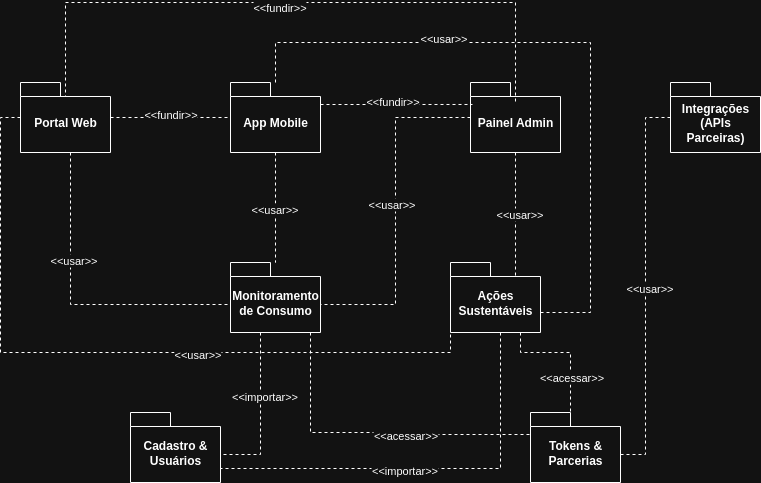

The diagram above was exported from draw.io. Its source (the exported page's mxGraphModel, read from the mxfile embedded in the PNG):
<mxGraphModel dx="1575" dy="798" grid="1" gridSize="10" guides="1" tooltips="1" connect="1" arrows="1" fold="1" page="1" pageScale="1" pageWidth="827" pageHeight="1169" math="0" shadow="0">
  <root>
    <mxCell id="0" />
    <mxCell id="1" parent="0" />
    <mxCell id="Xw8mFvhzQ-mwgq2DYQHF-1" value="&lt;strong data-end=&quot;569&quot; data-start=&quot;537&quot;&gt;Integrações (APIs Parceiras)&lt;/strong&gt;" style="shape=folder;fontStyle=1;spacingTop=10;tabWidth=40;tabHeight=14;tabPosition=left;html=1;whiteSpace=wrap;" vertex="1" parent="1">
      <mxGeometry x="690" y="170" width="90" height="70" as="geometry" />
    </mxCell>
    <mxCell id="Xw8mFvhzQ-mwgq2DYQHF-2" value="Painel Admin" style="shape=folder;fontStyle=1;spacingTop=10;tabWidth=40;tabHeight=14;tabPosition=left;html=1;whiteSpace=wrap;" vertex="1" parent="1">
      <mxGeometry x="490" y="170" width="90" height="70" as="geometry" />
    </mxCell>
    <mxCell id="Xw8mFvhzQ-mwgq2DYQHF-25" style="edgeStyle=orthogonalEdgeStyle;rounded=0;orthogonalLoop=1;jettySize=auto;html=1;endArrow=none;endFill=0;dashed=1;" edge="1" parent="1" source="Xw8mFvhzQ-mwgq2DYQHF-3" target="Xw8mFvhzQ-mwgq2DYQHF-9">
      <mxGeometry relative="1" as="geometry" />
    </mxCell>
    <mxCell id="Xw8mFvhzQ-mwgq2DYQHF-26" value="&amp;lt;&amp;lt;usar&amp;gt;&amp;gt;" style="edgeLabel;html=1;align=center;verticalAlign=middle;resizable=0;points=[];" vertex="1" connectable="0" parent="Xw8mFvhzQ-mwgq2DYQHF-25">
      <mxGeometry x="0.0182" y="-2" relative="1" as="geometry">
        <mxPoint as="offset" />
      </mxGeometry>
    </mxCell>
    <mxCell id="Xw8mFvhzQ-mwgq2DYQHF-3" value="&lt;strong data-end=&quot;465&quot; data-start=&quot;451&quot;&gt;App Mobile&lt;/strong&gt;" style="shape=folder;fontStyle=1;spacingTop=10;tabWidth=40;tabHeight=14;tabPosition=left;html=1;whiteSpace=wrap;" vertex="1" parent="1">
      <mxGeometry x="250" y="170" width="90" height="70" as="geometry" />
    </mxCell>
    <mxCell id="Xw8mFvhzQ-mwgq2DYQHF-35" style="edgeStyle=orthogonalEdgeStyle;rounded=0;orthogonalLoop=1;jettySize=auto;html=1;dashed=1;endArrow=none;endFill=0;" edge="1" parent="1" source="Xw8mFvhzQ-mwgq2DYQHF-4" target="Xw8mFvhzQ-mwgq2DYQHF-3">
      <mxGeometry relative="1" as="geometry" />
    </mxCell>
    <mxCell id="Xw8mFvhzQ-mwgq2DYQHF-36" value="&amp;lt;&amp;lt;fundir&amp;gt;&amp;gt;" style="edgeLabel;html=1;align=center;verticalAlign=middle;resizable=0;points=[];" vertex="1" connectable="0" parent="Xw8mFvhzQ-mwgq2DYQHF-35">
      <mxGeometry x="-0.0167" y="4" relative="1" as="geometry">
        <mxPoint as="offset" />
      </mxGeometry>
    </mxCell>
    <mxCell id="Xw8mFvhzQ-mwgq2DYQHF-39" style="edgeStyle=orthogonalEdgeStyle;rounded=0;orthogonalLoop=1;jettySize=auto;html=1;endArrow=none;endFill=0;dashed=1;" edge="1" parent="1">
      <mxGeometry relative="1" as="geometry">
        <mxPoint x="85" y="210" as="sourcePoint" />
        <mxPoint x="535" y="190" as="targetPoint" />
        <Array as="points">
          <mxPoint x="85" y="90" />
          <mxPoint x="535" y="90" />
        </Array>
      </mxGeometry>
    </mxCell>
    <mxCell id="Xw8mFvhzQ-mwgq2DYQHF-40" value="&amp;lt;&amp;lt;fundir&amp;gt;&amp;gt;" style="edgeLabel;html=1;align=center;verticalAlign=middle;resizable=0;points=[];" vertex="1" connectable="0" parent="Xw8mFvhzQ-mwgq2DYQHF-39">
      <mxGeometry x="-0.0058" y="-4" relative="1" as="geometry">
        <mxPoint as="offset" />
      </mxGeometry>
    </mxCell>
    <mxCell id="Xw8mFvhzQ-mwgq2DYQHF-4" value="Portal Web" style="shape=folder;fontStyle=1;spacingTop=10;tabWidth=40;tabHeight=14;tabPosition=left;html=1;whiteSpace=wrap;" vertex="1" parent="1">
      <mxGeometry x="40" y="170" width="90" height="70" as="geometry" />
    </mxCell>
    <mxCell id="Xw8mFvhzQ-mwgq2DYQHF-6" value="Tokens &amp;amp; Parcerias" style="shape=folder;fontStyle=1;spacingTop=10;tabWidth=40;tabHeight=14;tabPosition=left;html=1;whiteSpace=wrap;" vertex="1" parent="1">
      <mxGeometry x="550" y="500" width="90" height="70" as="geometry" />
    </mxCell>
    <mxCell id="Xw8mFvhzQ-mwgq2DYQHF-7" value="Cadastro &amp;amp; Usuários" style="shape=folder;fontStyle=1;spacingTop=10;tabWidth=40;tabHeight=14;tabPosition=left;html=1;whiteSpace=wrap;" vertex="1" parent="1">
      <mxGeometry x="150" y="500" width="90" height="70" as="geometry" />
    </mxCell>
    <mxCell id="Xw8mFvhzQ-mwgq2DYQHF-8" value="Ações Sustentáveis" style="shape=folder;fontStyle=1;spacingTop=10;tabWidth=40;tabHeight=14;tabPosition=left;html=1;whiteSpace=wrap;" vertex="1" parent="1">
      <mxGeometry x="470" y="350" width="90" height="70" as="geometry" />
    </mxCell>
    <mxCell id="Xw8mFvhzQ-mwgq2DYQHF-9" value="Monitoramento de Consumo" style="shape=folder;fontStyle=1;spacingTop=10;tabWidth=40;tabHeight=14;tabPosition=left;html=1;whiteSpace=wrap;" vertex="1" parent="1">
      <mxGeometry x="250" y="350" width="90" height="70" as="geometry" />
    </mxCell>
    <mxCell id="Xw8mFvhzQ-mwgq2DYQHF-16" style="edgeStyle=orthogonalEdgeStyle;rounded=0;orthogonalLoop=1;jettySize=auto;html=1;entryX=0;entryY=0;entryDx=0;entryDy=42;entryPerimeter=0;dashed=1;endArrow=none;endFill=0;" edge="1" parent="1" source="Xw8mFvhzQ-mwgq2DYQHF-4" target="Xw8mFvhzQ-mwgq2DYQHF-9">
      <mxGeometry relative="1" as="geometry">
        <Array as="points">
          <mxPoint x="90" y="392" />
        </Array>
      </mxGeometry>
    </mxCell>
    <mxCell id="Xw8mFvhzQ-mwgq2DYQHF-17" value="&amp;lt;&amp;lt;usar&amp;gt;&amp;gt;" style="edgeLabel;html=1;align=center;verticalAlign=middle;resizable=0;points=[];" vertex="1" connectable="0" parent="Xw8mFvhzQ-mwgq2DYQHF-16">
      <mxGeometry x="-0.3141" y="2" relative="1" as="geometry">
        <mxPoint as="offset" />
      </mxGeometry>
    </mxCell>
    <mxCell id="Xw8mFvhzQ-mwgq2DYQHF-19" style="edgeStyle=orthogonalEdgeStyle;rounded=0;orthogonalLoop=1;jettySize=auto;html=1;entryX=0;entryY=0;entryDx=90;entryDy=42;entryPerimeter=0;endArrow=none;endFill=0;dashed=1;" edge="1" parent="1" source="Xw8mFvhzQ-mwgq2DYQHF-1" target="Xw8mFvhzQ-mwgq2DYQHF-6">
      <mxGeometry relative="1" as="geometry" />
    </mxCell>
    <mxCell id="Xw8mFvhzQ-mwgq2DYQHF-20" value="&amp;lt;&amp;lt;usar&amp;gt;&amp;gt;" style="edgeLabel;html=1;align=center;verticalAlign=middle;resizable=0;points=[];" vertex="1" connectable="0" parent="Xw8mFvhzQ-mwgq2DYQHF-19">
      <mxGeometry x="0.0078" y="3" relative="1" as="geometry">
        <mxPoint as="offset" />
      </mxGeometry>
    </mxCell>
    <mxCell id="Xw8mFvhzQ-mwgq2DYQHF-22" style="edgeStyle=orthogonalEdgeStyle;rounded=0;orthogonalLoop=1;jettySize=auto;html=1;entryX=0;entryY=0;entryDx=0;entryDy=42;entryPerimeter=0;dashed=1;endArrow=none;endFill=0;" edge="1" parent="1" source="Xw8mFvhzQ-mwgq2DYQHF-4" target="Xw8mFvhzQ-mwgq2DYQHF-8">
      <mxGeometry relative="1" as="geometry">
        <Array as="points">
          <mxPoint x="20" y="205" />
          <mxPoint x="20" y="440" />
          <mxPoint x="470" y="440" />
        </Array>
      </mxGeometry>
    </mxCell>
    <mxCell id="Xw8mFvhzQ-mwgq2DYQHF-23" value="&amp;lt;&amp;lt;usar&amp;gt;&amp;gt;" style="edgeLabel;html=1;align=center;verticalAlign=middle;resizable=0;points=[];" vertex="1" connectable="0" parent="Xw8mFvhzQ-mwgq2DYQHF-22">
      <mxGeometry x="0.1979" y="-1" relative="1" as="geometry">
        <mxPoint as="offset" />
      </mxGeometry>
    </mxCell>
    <mxCell id="Xw8mFvhzQ-mwgq2DYQHF-29" style="edgeStyle=orthogonalEdgeStyle;rounded=0;orthogonalLoop=1;jettySize=auto;html=1;endArrow=none;endFill=0;dashed=1;" edge="1" parent="1" source="Xw8mFvhzQ-mwgq2DYQHF-3">
      <mxGeometry relative="1" as="geometry">
        <mxPoint x="560" y="400" as="targetPoint" />
        <Array as="points">
          <mxPoint x="295" y="130" />
          <mxPoint x="610" y="130" />
          <mxPoint x="610" y="400" />
        </Array>
      </mxGeometry>
    </mxCell>
    <mxCell id="Xw8mFvhzQ-mwgq2DYQHF-30" value="&amp;lt;&amp;lt;usar&amp;gt;&amp;gt;" style="edgeLabel;html=1;align=center;verticalAlign=middle;resizable=0;points=[];" vertex="1" connectable="0" parent="Xw8mFvhzQ-mwgq2DYQHF-29">
      <mxGeometry x="-0.3869" y="5" relative="1" as="geometry">
        <mxPoint as="offset" />
      </mxGeometry>
    </mxCell>
    <mxCell id="Xw8mFvhzQ-mwgq2DYQHF-31" style="edgeStyle=orthogonalEdgeStyle;rounded=0;orthogonalLoop=1;jettySize=auto;html=1;entryX=0;entryY=0;entryDx=90;entryDy=42;entryPerimeter=0;dashed=1;endArrow=none;endFill=0;" edge="1" parent="1" source="Xw8mFvhzQ-mwgq2DYQHF-2" target="Xw8mFvhzQ-mwgq2DYQHF-9">
      <mxGeometry relative="1" as="geometry" />
    </mxCell>
    <mxCell id="Xw8mFvhzQ-mwgq2DYQHF-32" value="&amp;lt;&amp;lt;usar&amp;gt;&amp;gt;" style="edgeLabel;html=1;align=center;verticalAlign=middle;resizable=0;points=[];" vertex="1" connectable="0" parent="Xw8mFvhzQ-mwgq2DYQHF-31">
      <mxGeometry x="-0.0445" y="-5" relative="1" as="geometry">
        <mxPoint as="offset" />
      </mxGeometry>
    </mxCell>
    <mxCell id="Xw8mFvhzQ-mwgq2DYQHF-33" style="edgeStyle=orthogonalEdgeStyle;rounded=0;orthogonalLoop=1;jettySize=auto;html=1;entryX=0;entryY=0;entryDx=65;entryDy=14;entryPerimeter=0;endArrow=none;endFill=0;dashed=1;" edge="1" parent="1" source="Xw8mFvhzQ-mwgq2DYQHF-2" target="Xw8mFvhzQ-mwgq2DYQHF-8">
      <mxGeometry relative="1" as="geometry" />
    </mxCell>
    <mxCell id="Xw8mFvhzQ-mwgq2DYQHF-34" value="&amp;lt;&amp;lt;usar&amp;gt;&amp;gt;" style="edgeLabel;html=1;align=center;verticalAlign=middle;resizable=0;points=[];" vertex="1" connectable="0" parent="Xw8mFvhzQ-mwgq2DYQHF-33">
      <mxGeometry x="-0.0161" y="3" relative="1" as="geometry">
        <mxPoint as="offset" />
      </mxGeometry>
    </mxCell>
    <mxCell id="Xw8mFvhzQ-mwgq2DYQHF-37" style="edgeStyle=orthogonalEdgeStyle;rounded=0;orthogonalLoop=1;jettySize=auto;html=1;entryX=0.022;entryY=0.314;entryDx=0;entryDy=0;entryPerimeter=0;endArrow=none;endFill=0;dashed=1;" edge="1" parent="1" source="Xw8mFvhzQ-mwgq2DYQHF-3" target="Xw8mFvhzQ-mwgq2DYQHF-2">
      <mxGeometry relative="1" as="geometry">
        <Array as="points">
          <mxPoint x="370" y="192" />
          <mxPoint x="370" y="192" />
        </Array>
      </mxGeometry>
    </mxCell>
    <mxCell id="Xw8mFvhzQ-mwgq2DYQHF-38" value="&amp;lt;&amp;lt;fundir&amp;gt;&amp;gt;" style="edgeLabel;html=1;align=center;verticalAlign=middle;resizable=0;points=[];" vertex="1" connectable="0" parent="Xw8mFvhzQ-mwgq2DYQHF-37">
      <mxGeometry x="-0.0525" y="3" relative="1" as="geometry">
        <mxPoint as="offset" />
      </mxGeometry>
    </mxCell>
    <mxCell id="Xw8mFvhzQ-mwgq2DYQHF-41" style="edgeStyle=orthogonalEdgeStyle;rounded=0;orthogonalLoop=1;jettySize=auto;html=1;entryX=0;entryY=0;entryDx=90;entryDy=42;entryPerimeter=0;dashed=1;endArrow=none;endFill=0;" edge="1" parent="1" source="Xw8mFvhzQ-mwgq2DYQHF-9" target="Xw8mFvhzQ-mwgq2DYQHF-7">
      <mxGeometry relative="1" as="geometry">
        <Array as="points">
          <mxPoint x="280" y="542" />
        </Array>
      </mxGeometry>
    </mxCell>
    <mxCell id="Xw8mFvhzQ-mwgq2DYQHF-42" value="&amp;lt;&amp;lt;importar&amp;gt;&amp;gt;" style="edgeLabel;html=1;align=center;verticalAlign=middle;resizable=0;points=[];" vertex="1" connectable="0" parent="Xw8mFvhzQ-mwgq2DYQHF-41">
      <mxGeometry x="-0.2203" y="3" relative="1" as="geometry">
        <mxPoint as="offset" />
      </mxGeometry>
    </mxCell>
    <mxCell id="Xw8mFvhzQ-mwgq2DYQHF-44" style="edgeStyle=orthogonalEdgeStyle;rounded=0;orthogonalLoop=1;jettySize=auto;html=1;entryX=0;entryY=0;entryDx=90;entryDy=56;entryPerimeter=0;dashed=1;endArrow=none;endFill=0;" edge="1" parent="1" source="Xw8mFvhzQ-mwgq2DYQHF-8" target="Xw8mFvhzQ-mwgq2DYQHF-7">
      <mxGeometry relative="1" as="geometry">
        <Array as="points">
          <mxPoint x="520" y="556" />
        </Array>
      </mxGeometry>
    </mxCell>
    <mxCell id="Xw8mFvhzQ-mwgq2DYQHF-45" value="&amp;lt;&amp;lt;importar&amp;gt;&amp;gt;" style="edgeLabel;html=1;align=center;verticalAlign=middle;resizable=0;points=[];" vertex="1" connectable="0" parent="Xw8mFvhzQ-mwgq2DYQHF-44">
      <mxGeometry x="0.1192" y="1" relative="1" as="geometry">
        <mxPoint as="offset" />
      </mxGeometry>
    </mxCell>
    <mxCell id="Xw8mFvhzQ-mwgq2DYQHF-46" style="edgeStyle=orthogonalEdgeStyle;rounded=0;orthogonalLoop=1;jettySize=auto;html=1;endArrow=none;endFill=0;dashed=1;" edge="1" parent="1">
      <mxGeometry relative="1" as="geometry">
        <mxPoint x="330" y="420" as="sourcePoint" />
        <mxPoint x="550" y="520" as="targetPoint" />
        <Array as="points">
          <mxPoint x="330" y="520" />
          <mxPoint x="455" y="520" />
          <mxPoint x="455" y="522" />
        </Array>
      </mxGeometry>
    </mxCell>
    <mxCell id="Xw8mFvhzQ-mwgq2DYQHF-47" value="&amp;lt;&amp;lt;acessar&amp;gt;&amp;gt;" style="edgeLabel;html=1;align=center;verticalAlign=middle;resizable=0;points=[];" vertex="1" connectable="0" parent="Xw8mFvhzQ-mwgq2DYQHF-46">
      <mxGeometry x="0.4148" relative="1" as="geometry">
        <mxPoint x="-33" as="offset" />
      </mxGeometry>
    </mxCell>
    <mxCell id="Xw8mFvhzQ-mwgq2DYQHF-51" style="edgeStyle=orthogonalEdgeStyle;rounded=0;orthogonalLoop=1;jettySize=auto;html=1;entryX=0;entryY=0;entryDx=40;entryDy=14;entryPerimeter=0;dashed=1;endArrow=none;endFill=0;" edge="1" parent="1" source="Xw8mFvhzQ-mwgq2DYQHF-8" target="Xw8mFvhzQ-mwgq2DYQHF-6">
      <mxGeometry relative="1" as="geometry">
        <Array as="points">
          <mxPoint x="540" y="440" />
          <mxPoint x="590" y="440" />
        </Array>
      </mxGeometry>
    </mxCell>
    <mxCell id="Xw8mFvhzQ-mwgq2DYQHF-52" value="&amp;lt;&amp;lt;acessar&amp;gt;&amp;gt;" style="edgeLabel;html=1;align=center;verticalAlign=middle;resizable=0;points=[];" vertex="1" connectable="0" parent="Xw8mFvhzQ-mwgq2DYQHF-51">
      <mxGeometry x="0.3056" relative="1" as="geometry">
        <mxPoint as="offset" />
      </mxGeometry>
    </mxCell>
  </root>
</mxGraphModel>